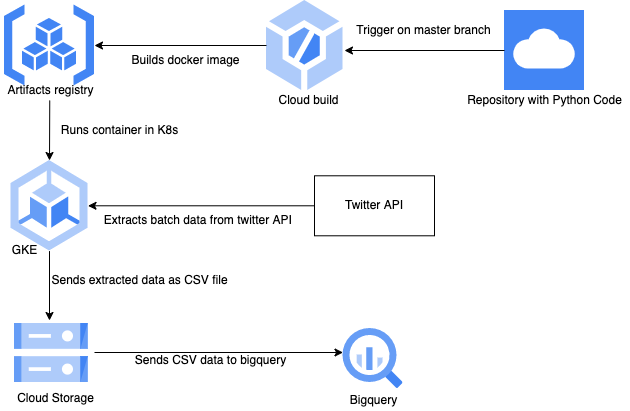

The diagram above was exported from draw.io. Its source (the exported page's mxGraphModel, read from the mxfile embedded in the PNG):
<mxGraphModel dx="946" dy="521" grid="1" gridSize="10" guides="1" tooltips="1" connect="1" arrows="1" fold="1" page="1" pageScale="1" pageWidth="827" pageHeight="1169" math="0" shadow="0">
  <root>
    <mxCell id="0" />
    <mxCell id="1" parent="0" />
    <mxCell id="b6oBOWHcYhKo-TUcMaTQ-1" value="Twitter API" style="rounded=0;whiteSpace=wrap;html=1;" vertex="1" parent="1">
      <mxGeometry x="380" y="175.29" width="120" height="60" as="geometry" />
    </mxCell>
    <mxCell id="b6oBOWHcYhKo-TUcMaTQ-2" value="" style="editableCssRules=.*;shape=image;verticalLabelPosition=bottom;labelBackgroundColor=#ffffff;verticalAlign=top;aspect=fixed;imageAspect=0;image=data:image/svg+xml,(base64 omitted: 1124 chars);" vertex="1" parent="1">
      <mxGeometry x="80" y="323" width="73.75" height="59" as="geometry" />
    </mxCell>
    <mxCell id="b6oBOWHcYhKo-TUcMaTQ-3" value="" style="editableCssRules=.*;shape=image;verticalLabelPosition=bottom;labelBackgroundColor=#ffffff;verticalAlign=top;aspect=fixed;imageAspect=0;image=data:image/svg+xml,(base64 omitted: 1156 chars);" vertex="1" parent="1">
      <mxGeometry x="408.5" y="328" width="60" height="60" as="geometry" />
    </mxCell>
    <mxCell id="b6oBOWHcYhKo-TUcMaTQ-6" value="Cloud Storage" style="text;html=1;align=center;verticalAlign=middle;resizable=0;points=[];autosize=1;strokeColor=none;fillColor=none;" vertex="1" parent="1">
      <mxGeometry x="76.25" y="388" width="90" height="20" as="geometry" />
    </mxCell>
    <mxCell id="b6oBOWHcYhKo-TUcMaTQ-7" value="" style="edgeStyle=segmentEdgeStyle;endArrow=classic;html=1;rounded=0;" edge="1" parent="1">
      <mxGeometry width="50" height="50" relative="1" as="geometry">
        <mxPoint x="160" y="352" as="sourcePoint" />
        <mxPoint x="408.5" y="352" as="targetPoint" />
      </mxGeometry>
    </mxCell>
    <mxCell id="b6oBOWHcYhKo-TUcMaTQ-8" value="Bigquery" style="text;html=1;align=center;verticalAlign=middle;resizable=0;points=[];autosize=1;strokeColor=none;fillColor=none;" vertex="1" parent="1">
      <mxGeometry x="408.5" y="390" width="60" height="20" as="geometry" />
    </mxCell>
    <mxCell id="b6oBOWHcYhKo-TUcMaTQ-9" value="Sends CSV data to bigquery" style="text;html=1;align=center;verticalAlign=middle;resizable=0;points=[];autosize=1;strokeColor=none;fillColor=none;" vertex="1" parent="1">
      <mxGeometry x="191.25" y="350" width="170" height="20" as="geometry" />
    </mxCell>
    <mxCell id="b6oBOWHcYhKo-TUcMaTQ-10" value="" style="editableCssRules=.*;shape=image;verticalLabelPosition=bottom;labelBackgroundColor=#ffffff;verticalAlign=top;aspect=fixed;imageAspect=0;image=data:image/svg+xml,(base64 omitted: 1120 chars);" vertex="1" parent="1">
      <mxGeometry x="70" y="4.5" width="90" height="81" as="geometry" />
    </mxCell>
    <mxCell id="b6oBOWHcYhKo-TUcMaTQ-11" value="" style="editableCssRules=.*;shape=image;verticalLabelPosition=bottom;labelBackgroundColor=#ffffff;verticalAlign=top;aspect=fixed;imageAspect=0;image=data:image/svg+xml,(base64 omitted: 928 chars);" vertex="1" parent="1">
      <mxGeometry x="332" width="76.5" height="90" as="geometry" />
    </mxCell>
    <mxCell id="b6oBOWHcYhKo-TUcMaTQ-12" value="Cloud build" style="text;html=1;align=center;verticalAlign=middle;resizable=0;points=[];autosize=1;strokeColor=none;fillColor=none;" vertex="1" parent="1">
      <mxGeometry x="334" y="90" width="80" height="20" as="geometry" />
    </mxCell>
    <mxCell id="b6oBOWHcYhKo-TUcMaTQ-13" value="" style="editableCssRules=.*;shape=image;verticalLabelPosition=bottom;labelBackgroundColor=#ffffff;verticalAlign=top;aspect=fixed;imageAspect=0;image=data:image/svg+xml,(base64 omitted: 1048 chars);" vertex="1" parent="1">
      <mxGeometry x="76.5" y="160" width="77" height="90.59" as="geometry" />
    </mxCell>
    <mxCell id="b6oBOWHcYhKo-TUcMaTQ-14" value="" style="editableCssRules=.*;shape=image;verticalLabelPosition=bottom;labelBackgroundColor=#ffffff;verticalAlign=top;aspect=fixed;imageAspect=0;image=data:image/svg+xml,(base64 omitted: 700 chars);" vertex="1" parent="1">
      <mxGeometry x="570" y="10" width="80" height="80" as="geometry" />
    </mxCell>
    <mxCell id="b6oBOWHcYhKo-TUcMaTQ-15" value="Repository with Python Code" style="text;html=1;align=center;verticalAlign=middle;resizable=0;points=[];autosize=1;strokeColor=none;fillColor=none;" vertex="1" parent="1">
      <mxGeometry x="525" y="90" width="170" height="20" as="geometry" />
    </mxCell>
    <mxCell id="b6oBOWHcYhKo-TUcMaTQ-16" value="" style="endArrow=classic;html=1;rounded=0;exitX=0;exitY=0.5;exitDx=0;exitDy=0;" edge="1" parent="1" source="b6oBOWHcYhKo-TUcMaTQ-14">
      <mxGeometry width="50" height="50" relative="1" as="geometry">
        <mxPoint x="390" y="270" as="sourcePoint" />
        <mxPoint x="410" y="50" as="targetPoint" />
      </mxGeometry>
    </mxCell>
    <mxCell id="b6oBOWHcYhKo-TUcMaTQ-17" value="Trigger on master branch" style="text;html=1;align=center;verticalAlign=middle;resizable=0;points=[];autosize=1;strokeColor=none;fillColor=none;" vertex="1" parent="1">
      <mxGeometry x="414" y="20" width="150" height="20" as="geometry" />
    </mxCell>
    <mxCell id="b6oBOWHcYhKo-TUcMaTQ-19" value="Builds docker image" style="text;html=1;align=center;verticalAlign=middle;resizable=0;points=[];autosize=1;strokeColor=none;fillColor=none;" vertex="1" parent="1">
      <mxGeometry x="191.25" y="50" width="120" height="20" as="geometry" />
    </mxCell>
    <mxCell id="b6oBOWHcYhKo-TUcMaTQ-20" value="" style="endArrow=classic;html=1;rounded=0;exitX=0;exitY=0.5;exitDx=0;exitDy=0;entryX=1;entryY=0.5;entryDx=0;entryDy=0;" edge="1" parent="1" source="b6oBOWHcYhKo-TUcMaTQ-11" target="b6oBOWHcYhKo-TUcMaTQ-10">
      <mxGeometry width="50" height="50" relative="1" as="geometry">
        <mxPoint x="390" y="270" as="sourcePoint" />
        <mxPoint x="440" y="220" as="targetPoint" />
      </mxGeometry>
    </mxCell>
    <mxCell id="b6oBOWHcYhKo-TUcMaTQ-21" value="" style="endArrow=classic;html=1;rounded=0;exitX=0.49;exitY=1;exitDx=0;exitDy=0;entryX=0.5;entryY=0;entryDx=0;entryDy=0;exitPerimeter=0;" edge="1" parent="1" source="b6oBOWHcYhKo-TUcMaTQ-27" target="b6oBOWHcYhKo-TUcMaTQ-13">
      <mxGeometry width="50" height="50" relative="1" as="geometry">
        <mxPoint x="390" y="270" as="sourcePoint" />
        <mxPoint x="440" y="220" as="targetPoint" />
      </mxGeometry>
    </mxCell>
    <mxCell id="b6oBOWHcYhKo-TUcMaTQ-22" value="Runs container in K8s" style="text;html=1;align=center;verticalAlign=middle;resizable=0;points=[];autosize=1;strokeColor=none;fillColor=none;" vertex="1" parent="1">
      <mxGeometry x="120" y="120" width="130" height="20" as="geometry" />
    </mxCell>
    <mxCell id="b6oBOWHcYhKo-TUcMaTQ-23" value="" style="endArrow=classic;html=1;rounded=0;exitX=0.5;exitY=1;exitDx=0;exitDy=0;" edge="1" parent="1" source="b6oBOWHcYhKo-TUcMaTQ-13">
      <mxGeometry width="50" height="50" relative="1" as="geometry">
        <mxPoint x="390" y="270" as="sourcePoint" />
        <mxPoint x="115" y="320" as="targetPoint" />
      </mxGeometry>
    </mxCell>
    <mxCell id="b6oBOWHcYhKo-TUcMaTQ-24" value="" style="endArrow=classic;html=1;rounded=0;exitX=0;exitY=0.5;exitDx=0;exitDy=0;entryX=1;entryY=0.5;entryDx=0;entryDy=0;" edge="1" parent="1" source="b6oBOWHcYhKo-TUcMaTQ-1" target="b6oBOWHcYhKo-TUcMaTQ-13">
      <mxGeometry width="50" height="50" relative="1" as="geometry">
        <mxPoint x="390" y="270" as="sourcePoint" />
        <mxPoint x="440" y="220" as="targetPoint" />
      </mxGeometry>
    </mxCell>
    <mxCell id="b6oBOWHcYhKo-TUcMaTQ-25" value="Extracts batch data from twitter API&amp;nbsp;" style="text;html=1;align=center;verticalAlign=middle;resizable=0;points=[];autosize=1;strokeColor=none;fillColor=none;" vertex="1" parent="1">
      <mxGeometry x="160" y="210" width="210" height="20" as="geometry" />
    </mxCell>
    <mxCell id="b6oBOWHcYhKo-TUcMaTQ-26" value="Sends extracted data as CSV file" style="text;html=1;align=center;verticalAlign=middle;resizable=0;points=[];autosize=1;strokeColor=none;fillColor=none;" vertex="1" parent="1">
      <mxGeometry x="110" y="270" width="190" height="20" as="geometry" />
    </mxCell>
    <mxCell id="b6oBOWHcYhKo-TUcMaTQ-27" value="Artifacts registry" style="text;html=1;align=center;verticalAlign=middle;resizable=0;points=[];autosize=1;strokeColor=none;fillColor=none;" vertex="1" parent="1">
      <mxGeometry x="66.25" y="80" width="100" height="20" as="geometry" />
    </mxCell>
    <mxCell id="b6oBOWHcYhKo-TUcMaTQ-29" value="GKE" style="text;html=1;align=center;verticalAlign=middle;resizable=0;points=[];autosize=1;strokeColor=none;fillColor=none;" vertex="1" parent="1">
      <mxGeometry x="70" y="240" width="40" height="20" as="geometry" />
    </mxCell>
  </root>
</mxGraphModel>